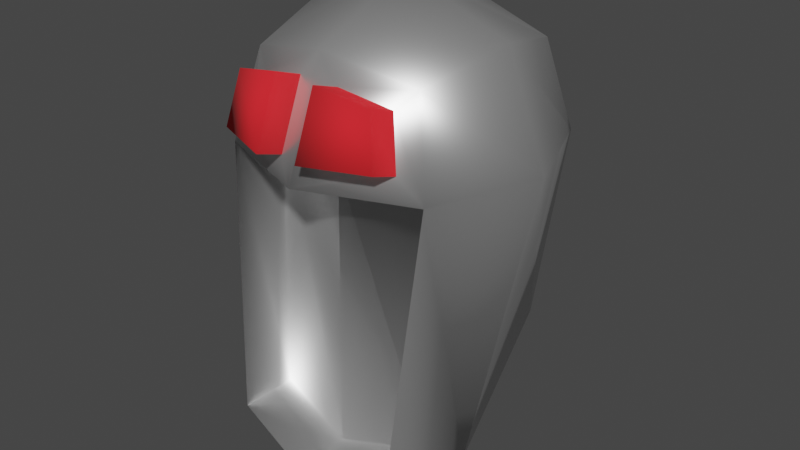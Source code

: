 # Source: GhostHead.blend  (saved by Blender 2.92.15; exported with 4.5.12 LTS)
import bpy
from mathutils import Matrix  # noqa: F401  (used for matrix-valued properties, if any)

bpy.ops.wm.read_factory_settings(use_empty=True)
scene = bpy.context.scene
scene.name = 'Scene'

# ---- collections
col_collection = bpy.data.collections.new('Collection'); scene.collection.children.link(col_collection)

# ---- materials (node trees are filled in below, after node groups)
mat_head = bpy.data.materials.new('Head')
mat_head.alpha_threshold = 0.0
mat_head.use_transparent_shadow = False
mat_head.line_color = (0.0, 0.0, 0.0, 1.0)
mat_eyes = bpy.data.materials.new('Eyes')
mat_eyes.use_transparent_shadow = False

# ---- material node trees
mat_head.use_nodes = True; mat_head.node_tree.nodes.clear()
_N = mat_head.node_tree.nodes; _L = mat_head.node_tree.links
n0 = _N.new('ShaderNodeOutputMaterial'); n0.name = 'Material Output'; n0.location = (300, 300)
n1 = _N.new('ShaderNodeBsdfPrincipled'); n1.name = 'Principled BSDF'; n1.location = (10, 300)
n1.distribution = 'GGX'
n1.subsurface_method = 'BURLEY'
n1.inputs[1].default_value = 0.8382
n1.inputs[2].default_value = 0.4
n1.inputs[3].default_value = 1.45
n1.inputs[13].default_value = 1.0
n1.inputs[27].default_value = (0.0, 0.0, 0.0, 1.0)
n1.inputs[28].default_value = 1.0
_L.new(n1.outputs[0], n0.inputs[0])
n0.is_active_output = True
mat_eyes.use_nodes = True; mat_eyes.node_tree.nodes.clear()
_N = mat_eyes.node_tree.nodes; _L = mat_eyes.node_tree.links
n0 = _N.new('ShaderNodeBsdfPrincipled'); n0.name = 'Principled BSDF'; n0.location = (10, 300)
n0.distribution = 'GGX'
n0.subsurface_method = 'BURLEY'
n0.inputs[0].default_value = (0.8, 0.01341, 0.02069, 1.0)
n0.inputs[2].default_value = 1.0
n0.inputs[3].default_value = 1.45
n0.inputs[27].default_value = (0.0, 0.0, 0.0, 1.0)
n0.inputs[28].default_value = 1.0
n1 = _N.new('ShaderNodeOutputMaterial'); n1.name = 'Material Output'; n1.location = (300, 300)
_L.new(n0.outputs[0], n1.inputs[0])
n1.is_active_output = True

# ---- world
world_world = bpy.data.worlds.new('World'); scene.world = world_world
world_world.use_nodes = True; world_world.node_tree.nodes.clear()
_N = world_world.node_tree.nodes; _L = world_world.node_tree.links
n0 = _N.new('ShaderNodeOutputWorld'); n0.name = 'World Output'; n0.location = (300, 300)
n1 = _N.new('ShaderNodeBackground'); n1.name = 'Background'; n1.location = (10, 300)
n1.inputs[0].default_value = (0.05088, 0.05088, 0.05088, 1.0)
_L.new(n1.outputs[0], n0.inputs[0])
n0.is_active_output = True
world_world.color = (0.05088, 0.05088, 0.05088)
world_world.use_sun_shadow = False
world_world.sun_shadow_jitter_overblur = 0.0

# ---- meshes
me_cube = bpy.data.meshes.new('Cube')
me_cube.from_pydata([(0.5, 0.5, 1.08), (0.5, 0.5, -0.5087), (0.4017, -0.5667, 0.9821), (0.5, -0.7544, -0.9207), (-0.5, 0.5, 1.08), (-0.5, 0.5, -0.5087), (-0.4079, -0.5626, 0.9882), (-0.5, -0.7544, -0.9207), (-0.6096, -0.2544, -1.03), (5.588e-09, 0.6096, -0.6183), (0.6096, 0.6096, 0.5803), (-0.4695, -0.6191, 0.6924), (0.4602, -0.6197, 0.6998), (-0.6096, 0.6096, 0.5803), (-0.1121, -0.6191, 1.05), (0.6096, -1.863e-09, 1.19), (-9.313e-10, -0.8639, -1.03), (-0.6096, 6.519e-09, 1.19), (1.863e-09, 0.6096, 1.19), (0.6096, -0.2544, -1.03), (-6.519e-09, 8.382e-09, 1.42), (-0.1147, -0.7616, 0.695), (-0.8395, 1.024e-08, 0.5803), (0.0, -0.2544, -1.26), (0.8395, 9.313e-09, 0.5803), (1.304e-08, 0.8395, 0.5803), (-0.5, -0.419, -0.9268), (-0.6096, -0.2742, 0.5656), (0.6096, -0.2742, 0.5656), (0.5, -0.419, -0.9268), (-9.313e-10, -0.5286, -1.036), (1.304e-08, -0.5042, 0.5656), (-0.6096, -0.6096, 0.5803), (-0.5, -0.5, 1.08), (0.1195, -0.6197, 1.041), (0.1223, -0.7565, 0.7026), (0.5, -0.5, 1.08), (0.6096, -0.6096, 0.5803), (-1.863e-09, -0.6096, 1.19), (1.304e-08, -0.8395, 0.5803), (-0.4695, -0.7786, 0.7466), (-0.4079, -0.7221, 1.042), (-0.1121, -0.7786, 1.104), (-0.1147, -0.9212, 0.7492), (0.4017, -0.7263, 1.036), (0.4602, -0.7793, 0.754), (0.1195, -0.7793, 1.095), (0.1223, -0.916, 0.7568)], [], [(0, 18, 20, 15), (18, 4, 17, 20), (20, 17, 33, 38), (15, 20, 38, 36), (39, 32, 27, 31), (6, 11, 40, 41), (34, 35, 47, 46), (7, 16, 30, 26), (7, 32, 22, 8), (32, 33, 17, 22), (22, 17, 4, 13), (8, 22, 13, 5), (5, 9, 23, 8), (9, 1, 19, 23), (23, 19, 3, 16), (8, 23, 16, 7), (1, 10, 24, 19), (10, 0, 15, 24), (24, 15, 36, 37), (19, 24, 37, 3), (5, 13, 25, 9), (13, 4, 18, 25), (25, 18, 0, 10), (9, 25, 10, 1), (29, 28, 31, 30), (30, 31, 27, 26), (37, 39, 31, 28), (32, 7, 26, 27), (16, 3, 29, 30), (3, 37, 28, 29), (11, 6, 33, 32), (6, 14, 38, 33), (14, 21, 39, 38), (21, 11, 32, 39), (2, 12, 37, 36), (34, 2, 36, 38), (12, 35, 39, 37), (35, 34, 38, 39), (45, 44, 46, 47), (43, 42, 41, 40), (2, 34, 46, 44), (11, 21, 43, 40), (14, 6, 41, 42), (35, 12, 45, 47), (12, 2, 44, 45), (21, 14, 42, 43)])
me_cube.polygons.foreach_set('use_smooth', [True] * 46)
me_cube.polygons.foreach_set('material_index', [0, 0, 0, 0, 0, 1, 1, 0, 0, 0, 0, 0, 0, 0, 0, 0, 0, 0, 0, 0, 0, 0, 0, 0, 0, 0, 0, 0, 0, 0, 0, 0, 0, 0, 0, 0, 0, 0, 1, 1, 1, 1, 1, 1, 1, 1])
_uv = me_cube.uv_layers.new(name='UVMap')
_uv.uv.foreach_set('vector', [0.6667, 0.4583, 0.7552, 0.4948, 0.7517, 0.625, 0.6319, 0.625, 0.7552, 0.4948, 0.875, 0.5, 0.875, 0.625, 0.7517, 0.625, 0.7517, 0.625, 0.875, 0.625, 0.875, 0.75, 0.7552, 0.7552, 0.6319, 0.625, 0.7517, 0.625, 0.7552, 0.7552, 0.6667, 0.7917, 0.5, 0.8767, 0.5, 1.0, 0.5, 1.0, 0.5, 0.8767, 0.5982, 0.9733, 0.5275, 0.976, 0.5275, 0.976, 0.5982, 0.9733, 0.6094, 0.8573, 0.5292, 0.8544, 0.5292, 0.8544, 0.6094, 0.8573, 0.125, 0.75, 0.2448, 0.7552, 0.2448, 0.7552, 0.125, 0.75, 0.375, 0.0, 0.5, 0.0, 0.5, 0.125, 0.375, 0.125, 0.5, 0.0, 0.625, 0.0, 0.625, 0.125, 0.5, 0.125, 0.5, 0.125, 0.625, 0.125, 0.625, 0.25, 0.5, 0.25, 0.375, 0.125, 0.5, 0.125, 0.5, 0.25, 0.375, 0.25, 0.125, 0.5, 0.2448, 0.4948, 0.2483, 0.625, 0.125, 0.625, 0.2448, 0.4948, 0.3333, 0.4583, 0.3681, 0.625, 0.2483, 0.625, 0.2483, 0.625, 0.3681, 0.625, 0.3333, 0.7917, 0.2448, 0.7552, 0.125, 0.625, 0.2483, 0.625, 0.2448, 0.7552, 0.125, 0.75, 0.3333, 0.4583, 0.5, 0.4931, 0.5, 0.625, 0.3681, 0.625, 0.5, 0.4931, 0.6667, 0.4583, 0.6319, 0.625, 0.5, 0.625, 0.5, 0.625, 0.6319, 0.625, 0.6667, 0.7917, 0.5, 0.7569, 0.3681, 0.625, 0.5, 0.625, 0.5, 0.7569, 0.3333, 0.7917, 0.375, 0.25, 0.5, 0.25, 0.5, 0.3733, 0.3698, 0.3698, 0.5, 0.25, 0.625, 0.25, 0.6302, 0.3698, 0.5, 0.3733, 0.5, 0.3733, 0.6302, 0.3698, 0.6667, 0.4583, 0.5, 0.4931, 0.3698, 0.3698, 0.5, 0.3733, 0.5, 0.4931, 0.3333, 0.4583, 0.3333, 0.7917, 0.5, 0.7569, 0.5, 0.8767, 0.3698, 0.8802, 0.3698, 0.8802, 0.5, 0.8767, 0.5, 1.0, 0.375, 1.0, 0.5, 0.7569, 0.5, 0.8767, 0.5, 0.8767, 0.5, 0.7569, 0.5, 0.0, 0.375, 0.0, 0.375, 0.0, 0.5, 0.0, 0.2448, 0.7552, 0.3333, 0.7917, 0.3333, 0.7917, 0.2448, 0.7552, 0.3333, 0.7917, 0.5, 0.7569, 0.5, 0.7569, 0.3333, 0.7917, 0.5275, 0.976, 0.5982, 0.9733, 0.625, 1.0, 0.5, 1.0, 0.5982, 0.9733, 0.6038, 0.9058, 0.6302, 0.8802, 0.625, 1.0, 0.6038, 0.9058, 0.5251, 0.9012, 0.5, 0.8767, 0.6302, 0.8802, 0.5251, 0.9012, 0.5275, 0.976, 0.5, 1.0, 0.5, 0.8767, 0.6218, 0.8067, 0.5367, 0.7884, 0.5, 0.7569, 0.6667, 0.7917, 0.6094, 0.8573, 0.6218, 0.8067, 0.6667, 0.7917, 0.6302, 0.8802, 0.5367, 0.7884, 0.5292, 0.8544, 0.5, 0.8767, 0.5, 0.7569, 0.5292, 0.8544, 0.6094, 0.8573, 0.6302, 0.8802, 0.5, 0.8767, 0.5367, 0.7884, 0.6218, 0.8067, 0.6094, 0.8573, 0.5292, 0.8544, 0.5251, 0.9012, 0.6038, 0.9058, 0.5982, 0.9733, 0.5275, 0.976, 0.6218, 0.8067, 0.6094, 0.8573, 0.6094, 0.8573, 0.6218, 0.8067, 0.5275, 0.976, 0.5251, 0.9012, 0.5251, 0.9012, 0.5275, 0.976, 0.6038, 0.9058, 0.5982, 0.9733, 0.5982, 0.9733, 0.6038, 0.9058, 0.5292, 0.8544, 0.5367, 0.7884, 0.5367, 0.7884, 0.5292, 0.8544, 0.5367, 0.7884, 0.6218, 0.8067, 0.6218, 0.8067, 0.5367, 0.7884, 0.5251, 0.9012, 0.6038, 0.9058, 0.6038, 0.9058, 0.5251, 0.9012])
me_cube.materials.append(mat_head)
me_cube.materials.append(mat_eyes)
me_cube.use_remesh_preserve_volume = False
me_cube.use_remesh_preserve_attributes = False
me_cube.use_mirror_vertex_groups = False
me_cube.update()

# ---- objects
ob_cube = bpy.data.objects.new('Cube', me_cube)

# ---- transforms, parenting, visibility, modifiers, constraints
ob_cube.location = (0.0, 0.0, 0.0)
ob_cube.lock_rotations_4d = False
ob_cube.empty_display_type = 'ARROWS'
ob_cube.lineart.crease_threshold = 0.0

# ---- collection membership
col_collection.objects.link(ob_cube)

# ---- scene / render settings (as saved in the file)
scene.frame_start = 1; scene.frame_end = 250; scene.frame_set(1)
scene.render.engine = 'BLENDER_EEVEE_NEXT'
scene.cycles.use_denoising = False
scene.cycles.samples = 128
scene.cycles.sampling_pattern = 'TABULATED_SOBOL'
scene.cycles.use_adaptive_sampling = False
scene.cycles.use_light_tree = False
scene.view_settings.view_transform = 'Filmic'
bpy.context.view_layer.update()

# ---- added for rendering (the .blend has no active camera and no usable light): camera, sun
cam_auto = bpy.data.cameras.new('AutoCamera')
cam_auto.lens = 50.0
cam_auto.sensor_width = 36.0
cam_auto.clip_end = 1000.0
ob_auto_camera = bpy.data.objects.new('AutoCamera', cam_auto)
scene.collection.objects.link(ob_auto_camera)
ob_auto_camera.location = (3.34897, -4.0596, 2.75899)
ob_auto_camera.rotation_euler = (1.09748, -7.21219e-08, 0.694738)
scene.camera = ob_auto_camera
light_auto_sun = bpy.data.lights.new('AutoSun', 'SUN')
light_auto_sun.energy = 3.0
light_auto_sun.angle = 0.0523599
ob_auto_sun = bpy.data.objects.new('AutoSun', light_auto_sun)
scene.collection.objects.link(ob_auto_sun)
ob_auto_sun.rotation_euler = (0.872665, 0.174533, 0.523599)
bpy.context.view_layer.update()
